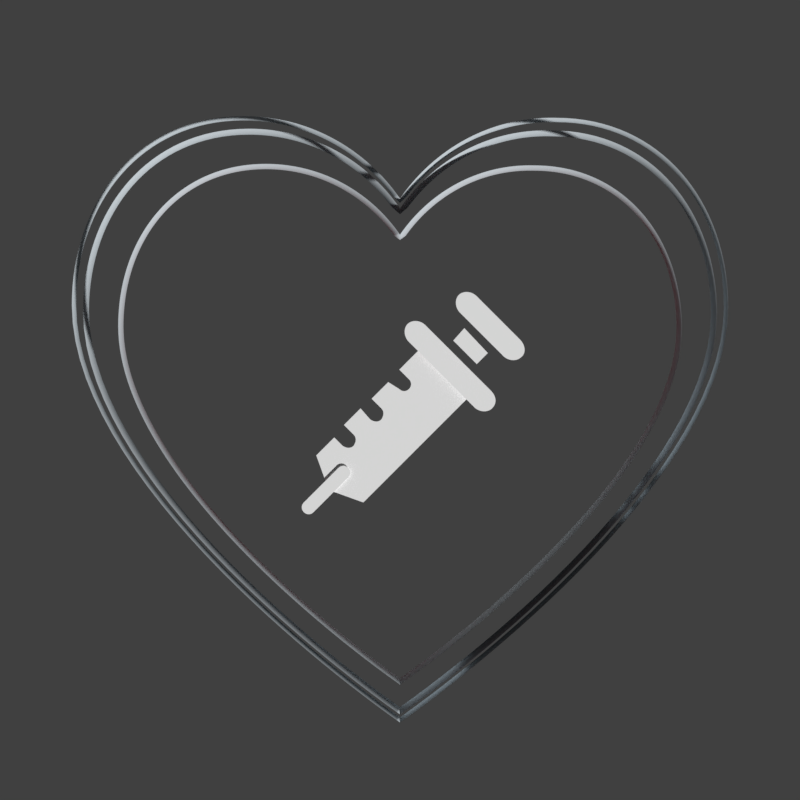 # Source: app-icon.blend  (saved by Blender 2.78.0; exported with 4.5.12 LTS)
import bpy
from mathutils import Matrix  # noqa: F401  (used for matrix-valued properties, if any)

bpy.ops.wm.read_factory_settings(use_empty=True)
scene = bpy.context.scene
scene.name = 'Scene'

# ---- collections
col_collection_1 = bpy.data.collections.new('Collection 1'); scene.collection.children.link(col_collection_1)
col_collection_2 = bpy.data.collections.new('Collection 2'); scene.collection.children.link(col_collection_2)
col_collection_11 = bpy.data.collections.new('Collection 11'); scene.collection.children.link(col_collection_11)

# ---- materials (node trees are filled in below, after node groups)
mat_red_004 = bpy.data.materials.new('red.004')
mat_red_004.alpha_threshold = 0.0
mat_red_004.use_transparent_shadow = False
mat_red_004.diffuse_color = (0.5457, 0.5972, 0.6308, 1.0)
mat_red_004.roughness = 0.5
mat_red_001 = bpy.data.materials.new('red.001')
mat_red_001.alpha_threshold = 0.0
mat_red_001.use_transparent_shadow = False
mat_red_001.diffuse_color = (0.5457, 0.5972, 0.6308, 1.0)
mat_red_001.roughness = 0.5
mat_red_002 = bpy.data.materials.new('red.002')
mat_red_002.alpha_threshold = 0.0
mat_red_002.use_transparent_shadow = False
mat_red_002.diffuse_color = (0.5457, 0.5972, 0.6308, 1.0)
mat_red_002.roughness = 0.5
mat_material = bpy.data.materials.new('Material')
mat_material.alpha_threshold = 0.0
mat_material.use_transparent_shadow = False
mat_material.diffuse_color = (1.0, 1.0, 1.0, 1.0)
mat_material.roughness = 0.5
mat_red = bpy.data.materials.new('red')
mat_red.alpha_threshold = 0.0
mat_red.use_transparent_shadow = False
mat_red.diffuse_color = (0.5457, 0.5972, 0.6308, 1.0)
mat_red.roughness = 0.5
mat_red_003 = bpy.data.materials.new('red.003')
mat_red_003.alpha_threshold = 0.0
mat_red_003.use_transparent_shadow = False
mat_red_003.diffuse_color = (0.2705, 0.009721, 0.02029, 1.0)
mat_red_003.roughness = 0.5

# ---- material node trees

# ---- world
world_world = bpy.data.worlds.new('World'); scene.world = world_world
world_world.color = (0.05088, 0.05088, 0.05088)
world_world.use_sun_shadow = False
world_world.sun_shadow_jitter_overblur = 0.0
world_world.cycles.sampling_method = 'MANUAL'

# ---- cameras
cam_camera = bpy.data.cameras.new('Camera')
cam_camera.type = 'ORTHO'
cam_camera.clip_end = 100.0
cam_camera.lens = 35.0
cam_camera.sensor_width = 32.0
cam_camera.sensor_height = 18.0
cam_camera.ortho_scale = 17.54
cam_camera.display_size = 2.0
cam_camera.dof.focus_distance = 0.0
cam_camera.dof.aperture_fstop = 128.0
cam_camera.dof.aperture_blades = 6

# ---- curves / text
cu_curve_010 = bpy.data.curves.new('Curve.010', 'CURVE')
cu_curve_010.dimensions = '3D'
_sp = cu_curve_010.splines.new('BEZIER'); _sp.bezier_points.add(5)
_sp.bezier_points.foreach_set('co', [0.005391, -0.0001364, 0.0006029, 0.002568, 0.002967, 0.0006029, 0.0, 0.001641, 0.0006029, -0.002568, 0.002996, 0.0006029, -0.005391, -0.0001082, 0.0006029, 0.0, -0.006965, 0.0006029])
_sp.bezier_points.foreach_set('handle_left', [0.005391, -0.003268, 0.0006029, 0.00429, 0.002967, 0.0006029, 0.0005645, 0.00246, 0.0006029, -0.001496, 0.002996, 0.0006029, -0.005391, 0.001613, 0.0006029, 0.0, -0.006965, 0.0006029])
_sp.bezier_points.foreach_set('handle_right', [0.005391, 0.001585, 0.0006029, 0.001496, 0.002996, 0.0006029, -0.0005645, 0.00246, 0.0006029, -0.00429, 0.002996, 0.0006029, -0.005391, -0.003268, 0.0006029, 0.0, -0.006965, 0.0006029])
_sp.resolution_u = 64
_sp.use_cyclic_u = True
cu_curve_010.materials.append(mat_red_004)
cu_curve_010.use_path_clamp = True
cu_curve_010.bevel_resolution = 0
cu_curve_010.bevel_depth = 0.0001
cu_curve_010.resolution_u = 64
cu_curve_010.fill_mode = 'HALF'
cu_curve_004 = bpy.data.curves.new('Curve.004', 'CURVE')
cu_curve_004.dimensions = '3D'
_sp = cu_curve_004.splines.new('BEZIER'); _sp.bezier_points.add(5)
_sp.bezier_points.foreach_set('co', [6.833, 3.714, 0.0, 3.255, 7.648, 0.0, 0.0, 5.967, 0.0, -3.255, 7.684, 0.0, -6.833, 3.75, 0.0, 0.0, -4.941, 0.0])
_sp.bezier_points.foreach_set('handle_left', [6.833, -0.2558, 0.0, 5.437, 7.648, 0.0, 0.7155, 7.005, 0.0, -1.896, 7.684, 0.0, -6.833, 5.932, 0.0, 0.0, -4.941, 0.0])
_sp.bezier_points.foreach_set('handle_right', [6.833, 5.896, 0.0, 1.896, 7.684, 0.0, -0.7155, 7.005, 0.0, -5.437, 7.684, 0.0, -6.833, -0.2558, 0.0, 0.0, -4.941, 0.0])
_sp.bezier_points.foreach_set('radius', [1268.0, 1268.0, 1268.0, 1268.0, 1268.0, 1268.0])
_sp.resolution_u = 32
_sp.use_cyclic_u = True
cu_curve_004.materials.append(mat_red_001)
cu_curve_004.use_path_clamp = True
cu_curve_004.bevel_resolution = 0
cu_curve_004.bevel_depth = 7e-05
cu_curve_004.resolution_u = 32
cu_curve_004.fill_mode = 'HALF'
cu_curve_000 = bpy.data.curves.new('Curve.000', 'CURVE')
cu_curve_000.dimensions = '3D'
_sp = cu_curve_000.splines.new('BEZIER'); _sp.bezier_points.add(5)
_sp.bezier_points.foreach_set('co', [6.833, 3.714, 0.0, 3.255, 7.648, 0.0, 0.0, 5.967, 0.0, -3.255, 7.684, 0.0, -6.833, 3.75, 0.0, 0.0, -4.941, 0.0])
_sp.bezier_points.foreach_set('handle_left', [6.833, -0.2558, 0.0, 5.437, 7.648, 0.0, 0.7155, 7.005, 0.0, -1.896, 7.684, 0.0, -6.833, 5.932, 0.0, 0.0, -4.941, 0.0])
_sp.bezier_points.foreach_set('handle_right', [6.833, 5.896, 0.0, 1.896, 7.684, 0.0, -0.7155, 7.005, 0.0, -5.437, 7.684, 0.0, -6.833, -0.2558, 0.0, 0.0, -4.941, 0.0])
_sp.bezier_points.foreach_set('radius', [1268.0, 1268.0, 1268.0, 1268.0, 1268.0, 1268.0])
_sp.resolution_u = 32
_sp.use_cyclic_u = True
cu_curve_000.materials.append(mat_red_002)
cu_curve_000.use_path_clamp = True
cu_curve_000.bevel_resolution = 0
cu_curve_000.bevel_depth = 0.0001
cu_curve_000.resolution_u = 32
cu_curve_000.fill_mode = 'HALF'
cu_curve_009 = bpy.data.curves.new('Curve.009', 'CURVE')
cu_curve_009.dimensions = '2D'
_sp = cu_curve_009.splines.new('BEZIER'); _sp.bezier_points.add(28)
_sp.bezier_points.foreach_set('co', [0.001113, 0.001571, 0.0, 0.0005486, 0.001007, 0.0, 0.0007461, 0.0008095, 0.0, 0.0007461, 0.0008095, 0.0, 0.0007461, 0.000612, 0.0, 0.0005486, 0.000612, 0.0, 0.0005486, 0.000612, 0.0, 0.0003228, 0.0007531, 0.0, -1.59e-05, 0.0004145, 0.0, 0.0001817, 0.000217, 0.0, 0.0001817, 0.000217, 0.0, 0.0001817, -8.757e-06, 0.0, -4.412e-05, -8.757e-06, 0.0, -4.412e-05, -8.757e-06, 0.0, -0.0002417, 0.000217, 0.0, -0.0005804, -0.0001216, 0.0, -0.0003828, -0.0003191, 0.0, -0.0003828, -0.0003191, 0.0, -0.0003828, -0.0005449, 0.0, -0.0006086, -0.0005449, 0.0, -0.0006086, -0.0005449, 0.0, -0.0006086, -0.0005449, 0.0, -0.0006086, -0.0005449, 0.0, -0.0006086, -0.0005449, 0.0, -0.0007779, -0.0003756, 0.0, -0.001145, -0.0007424, 0.0, -0.0008908, -0.001448, 0.0, -0.0001852, -0.001702, 0.0, 0.002101, 0.0005838, 0.0])
_sp.bezier_points.foreach_set('handle_left', [0.001442, 0.001242, 0.0, 0.0007367, 0.001195, 0.0, 0.0006803, 0.0008754, 0.0, 0.0007461, 0.0008095, 0.0, 0.0008026, 0.0006684, 0.0, 0.000605, 0.0005556, 0.0, 0.0005486, 0.000612, 0.0, 0.000398, 0.0007061, 0.0, 9.7e-05, 0.0005274, 0.0, 0.0001158, 0.0002828, 0.0, 0.0001817, 0.000217, 0.0, 0.0002381, 7.589e-05, 0.0, 4.055e-05, -6.519e-05, 0.0, -4.412e-05, -8.757e-06, 0.0, -0.0001758, 0.0001417, 0.0, -0.0004675, -8.757e-06, 0.0, -0.0004486, -0.0002533, 0.0, -0.0003828, -0.0003191, 0.0, -0.0003263, -0.0004602, 0.0, -0.0005239, -0.0006013, 0.0, -0.0006086, -0.0005449, 0.0, -0.0006086, -0.0005449, 0.0, -0.0006086, -0.0005449, 0.0, -0.0006086, -0.0005449, 0.0, -0.0007215, -0.000432, 0.0, -0.001023, -0.0006201, 0.0, -0.0009755, -0.001213, 0.0, -0.0004204, -0.001617, 0.0, 0.001339, -0.0001781, 0.0])
_sp.bezier_points.foreach_set('handle_right', [0.0009249, 0.001383, 0.0, 0.0006144, 0.0009412, 0.0, 0.0007461, 0.0008095, 0.0, 0.0008026, 0.0007531, 0.0, 0.0006897, 0.0005556, 0.0, 0.0005486, 0.000612, 0.0, 0.0004733, 0.000659, 0.0, 0.0002099, 0.0006402, 0.0, 4.996e-05, 0.0003487, 0.0, 0.0001817, 0.000217, 0.0, 0.0002381, 0.0001605, 0.0, 0.0001252, -6.519e-05, 0.0, -4.412e-05, -8.757e-06, 0.0, -0.00011, 6.649e-05, 0.0, -0.0003546, 0.0001041, 0.0, -0.0005145, -0.0001875, 0.0, -0.0003828, -0.0003191, 0.0, -0.0003263, -0.0003756, 0.0, -0.0004392, -0.0006013, 0.0, -0.0006086, -0.0005449, 0.0, -0.0006086, -0.0005449, 0.0, -0.0006086, -0.0005449, 0.0, -0.0006086, -0.0005449, 0.0, -0.0006086, -0.0005449, 0.0, -0.0009002, -0.0004978, 0.0, -0.00106, -0.0009775, 0.0, -0.0006556, -0.001532, 0.0, 0.0005768, -0.0009399, 0.0, 0.001772, 0.000913, 0.0])
for _p, _l, _r in zip(_sp.bezier_points, ['VECTOR', 'VECTOR', 'VECTOR', 'VECTOR', 'FREE', 'FREE', 'VECTOR', 'VECTOR', 'VECTOR', 'VECTOR', 'VECTOR', 'FREE', 'FREE', 'VECTOR', 'VECTOR', 'VECTOR', 'VECTOR', 'VECTOR', 'FREE', 'FREE', 'VECTOR', 'VECTOR', 'FREE', 'FREE', 'VECTOR', 'VECTOR', 'VECTOR', 'VECTOR', 'VECTOR'], ['VECTOR', 'VECTOR', 'VECTOR', 'FREE', 'FREE', 'FREE', 'VECTOR', 'VECTOR', 'VECTOR', 'VECTOR', 'FREE', 'FREE', 'FREE', 'VECTOR', 'VECTOR', 'VECTOR', 'VECTOR', 'FREE', 'FREE', 'FREE', 'VECTOR', 'FREE', 'FREE', 'FREE', 'VECTOR', 'VECTOR', 'VECTOR', 'VECTOR', 'VECTOR']): _p.handle_left_type = _l; _p.handle_right_type = _r
_sp.resolution_u = 64
_sp.use_cyclic_u = True
cu_curve_009.materials.append(mat_material)
cu_curve_009.use_path_clamp = True
cu_curve_009.bevel_resolution = 0
cu_curve_009.resolution_u = 64
cu_curve_009.fill_mode = 'BOTH'
cu_curve_008 = bpy.data.curves.new('Curve.008', 'CURVE')
cu_curve_008.dimensions = '2D'
_sp = cu_curve_008.splines.new('BEZIER'); _sp.bezier_points.add(5)
_sp.bezier_points.foreach_set('co', [-0.0004516, -0.0004515, 0.0, -0.0004516, -0.000254, 0.0, 0.000254, 0.0004515, 0.0, 0.0004516, 0.0004515, 0.0, 0.0004516, 0.000254, 0.0, -0.000254, -0.0004515, 0.0])
_sp.bezier_points.foreach_set('handle_left', [-0.0003951, -0.0005079, 0.0, -0.000508, -0.0003104, 0.0, 1.882e-05, 0.0002163, 0.0, 0.0003951, 0.0005079, 0.0, 0.000508, 0.0003104, 0.0, -1.882e-05, -0.0002163, 0.0])
_sp.bezier_points.foreach_set('handle_right', [-0.000508, -0.000395, 0.0, -0.0004516, -0.000254, 0.0, 0.0003105, 0.0005079, 0.0, 0.000508, 0.000395, 0.0, 0.0004516, 0.000254, 0.0, -0.0003105, -0.0005079, 0.0])
for _p, _l, _r in zip(_sp.bezier_points, ['FREE', 'FREE', 'VECTOR', 'FREE', 'FREE', 'VECTOR'], ['FREE', 'FREE', 'FREE', 'FREE', 'FREE', 'FREE']): _p.handle_left_type = _l; _p.handle_right_type = _r
_sp.resolution_u = 64
_sp.use_cyclic_u = True
cu_curve_008.materials.append(mat_material)
cu_curve_008.use_path_clamp = True
cu_curve_008.bevel_resolution = 0
cu_curve_008.resolution_u = 64
cu_curve_008.fill_mode = 'BOTH'
cu_curve_007 = bpy.data.curves.new('Curve.007', 'CURVE')
cu_curve_007.dimensions = '2D'
_sp = cu_curve_007.splines.new('BEZIER'); _sp.bezier_points.add(5)
_sp.bezier_points.foreach_set('co', [0.0006334, -0.0006349, 0.0, 0.0002665, -0.0006067, 0.0, -0.0006084, 0.0002681, 0.0, -0.0006366, 0.0006349, 0.0, -0.0002697, 0.0006067, 0.0, 0.0006052, -0.0002681, 0.0])
_sp.bezier_points.foreach_set('handle_left', [0.0007463, -0.0005502, 0.0, 0.0003794, -0.0007195, 0.0, -0.0003167, -2.351e-05, 0.0, -0.0007212, 0.0005502, 0.0, -0.0003826, 0.0007195, 0.0, 0.0003136, 2.351e-05, 0.0])
_sp.bezier_points.foreach_set('handle_right', [0.0005488, -0.0007195, 0.0, 0.0002665, -0.0006067, 0.0, -0.0007212, 0.0003809, 0.0, -0.0005519, 0.0007195, 0.0, -0.0002697, 0.0006067, 0.0, 0.0007181, -0.0003809, 0.0])
for _p, _l, _r in zip(_sp.bezier_points, ['FREE', 'FREE', 'VECTOR', 'FREE', 'FREE', 'VECTOR'], ['FREE', 'FREE', 'FREE', 'FREE', 'FREE', 'FREE']): _p.handle_left_type = _l; _p.handle_right_type = _r
_sp.resolution_u = 64
_sp.use_cyclic_u = True
cu_curve_007.materials.append(mat_material)
cu_curve_007.use_path_clamp = True
cu_curve_007.bevel_resolution = 0
cu_curve_007.resolution_u = 64
cu_curve_007.fill_mode = 'BOTH'
cu_curve_006 = bpy.data.curves.new('Curve.006', 'CURVE')
cu_curve_006.dimensions = '2D'
_sp = cu_curve_006.splines.new('BEZIER'); _sp.bezier_points.add(3)
_sp.bezier_points.foreach_set('co', [0.0003528, -0.000134, 0.0, 0.000127, -0.0003598, 0.0, -0.0003528, 0.0001199, 0.0, -0.000127, 0.0003739, 0.0])
_sp.bezier_points.foreach_set('handle_left', [0.0001929, 3.527e-05, 0.0, 0.0002023, -0.0002845, 0.0, -0.0001929, -3.997e-05, 0.0, -0.0002023, 0.0002892, 0.0])
_sp.bezier_points.foreach_set('handle_right', [0.0002775, -0.0002093, 0.0, -3.293e-05, -0.0001999, 0.0, -0.0002775, 0.0002046, 0.0, 3.293e-05, 0.0002046, 0.0])
for _p, _l, _r in zip(_sp.bezier_points, ['VECTOR', 'VECTOR', 'VECTOR', 'VECTOR'], ['VECTOR', 'VECTOR', 'VECTOR', 'VECTOR']): _p.handle_left_type = _l; _p.handle_right_type = _r
_sp.use_cyclic_u = True
cu_curve_006.materials.append(mat_material)
cu_curve_006.use_path_clamp = True
cu_curve_006.bevel_resolution = 0
cu_curve_006.fill_mode = 'BOTH'
cu_curve_005 = bpy.data.curves.new('Curve.005', 'CURVE')
cu_curve_005.dimensions = '2D'
_sp = cu_curve_005.splines.new('BEZIER'); _sp.bezier_points.add(5)
_sp.bezier_points.foreach_set('co', [0.0008592, -0.0008622, 0.0, 0.0004923, -0.000834, 0.0, -0.0008341, 0.0004922, 0.0, -0.0008624, 0.000859, 0.0, -0.0004955, 0.0008308, 0.0, 0.000831, -0.0004954, 0.0])
_sp.bezier_points.foreach_set('handle_left', [0.0009721, -0.0007493, 0.0, 0.0006052, -0.0009468, 0.0, -0.000392, 5.016e-05, 0.0, -0.000947, 0.0007744, 0.0, -0.0006084, 0.0009437, 0.0, 0.0003888, -5.33e-05, 0.0])
_sp.bezier_points.foreach_set('handle_right', [0.0007746, -0.0009468, 0.0, 0.0004923, -0.000834, 0.0, -0.000947, 0.0006051, 0.0, -0.0007777, 0.0009437, 0.0, -0.0004955, 0.0008308, 0.0, 0.0009439, -0.0006082, 0.0])
for _p, _l, _r in zip(_sp.bezier_points, ['FREE', 'FREE', 'VECTOR', 'FREE', 'FREE', 'VECTOR'], ['FREE', 'FREE', 'FREE', 'FREE', 'FREE', 'FREE']): _p.handle_left_type = _l; _p.handle_right_type = _r
_sp.resolution_u = 64
_sp.use_cyclic_u = True
cu_curve_005.materials.append(mat_material)
cu_curve_005.use_path_clamp = True
cu_curve_005.bevel_resolution = 0
cu_curve_005.resolution_u = 64
cu_curve_005.fill_mode = 'BOTH'
cu_curve_002 = bpy.data.curves.new('Curve.002', 'CURVE')
cu_curve_002.dimensions = '2D'
_sp = cu_curve_002.splines.new('BEZIER'); _sp.bezier_points.add(3)
_sp.bezier_points.foreach_set('co', [0.003269, -0.001857, 0.0, -0.001839, 0.003249, 0.0, -0.0015, 0.003588, 0.0, 0.003607, -0.001519, 0.0])
_sp.bezier_points.foreach_set('handle_left', [0.003382, -0.001744, 0.0, -0.0001362, 0.001547, 0.0, -0.001613, 0.003475, 0.0, 0.001905, 0.0001835, 0.0])
_sp.bezier_points.foreach_set('handle_right', [0.001566, -0.0001551, 0.0, -0.001726, 0.003362, 0.0, 0.0002024, 0.001886, 0.0, 0.003494, -0.001632, 0.0])
for _p, _l, _r in zip(_sp.bezier_points, ['VECTOR', 'VECTOR', 'VECTOR', 'VECTOR'], ['VECTOR', 'VECTOR', 'VECTOR', 'VECTOR']): _p.handle_left_type = _l; _p.handle_right_type = _r
_sp.use_cyclic_u = True
_sp = cu_curve_002.splines.new('BEZIER'); _sp.bezier_points.add(3)
_sp.bezier_points.foreach_set('co', [-0.0003721, -0.005469, 0.0, -0.005479, -0.0003624, 0.0, -0.002318, 0.002798, 0.0, 0.002789, -0.002309, 0.0])
_sp.bezier_points.foreach_set('handle_left', [0.0006815, -0.004416, 0.0, -0.003777, -0.002065, 0.0, -0.003372, 0.001744, 0.0, 0.001086, -0.0006066, 0.0])
_sp.bezier_points.foreach_set('handle_right', [-0.002075, -0.003767, 0.0, -0.004426, 0.000691, 0.0, -0.000616, 0.001096, 0.0, 0.001735, -0.003362, 0.0])
for _p, _l, _r in zip(_sp.bezier_points, ['VECTOR', 'VECTOR', 'VECTOR', 'VECTOR'], ['VECTOR', 'VECTOR', 'VECTOR', 'VECTOR']): _p.handle_left_type = _l; _p.handle_right_type = _r
_sp.use_cyclic_u = True
_sp = cu_curve_002.splines.new('BEZIER'); _sp.bezier_points.add(3)
_sp.bezier_points.foreach_set('co', [0.002902, -0.002196, 0.0, -0.002206, 0.002911, 0.0, -0.00198, 0.003136, 0.0, 0.003128, -0.00197, 0.0])
_sp.bezier_points.foreach_set('handle_left', [0.002977, -0.002121, 0.0, -0.0005031, 0.001209, 0.0, -0.002055, 0.003061, 0.0, 0.001425, -0.000268, 0.0])
_sp.bezier_points.foreach_set('handle_right', [0.001199, -0.0004937, 0.0, -0.00213, 0.002986, 0.0, -0.0002774, 0.001434, 0.0, 0.003052, -0.002045, 0.0])
for _p, _l, _r in zip(_sp.bezier_points, ['VECTOR', 'VECTOR', 'VECTOR', 'VECTOR'], ['VECTOR', 'VECTOR', 'VECTOR', 'VECTOR']): _p.handle_left_type = _l; _p.handle_right_type = _r
_sp.use_cyclic_u = True
cu_curve_002.use_path_clamp = True
cu_curve_002.bevel_resolution = 0
cu_curve_002.fill_mode = 'BOTH'
cu_curve_003 = bpy.data.curves.new('Curve.003', 'CURVE')
cu_curve_003.dimensions = '3D'
_sp = cu_curve_003.splines.new('BEZIER'); _sp.bezier_points.add(5)
_sp.bezier_points.foreach_set('co', [6.833, 3.714, 0.0, 3.255, 7.648, 0.0, 0.0, 5.967, 0.0, -3.255, 7.684, 0.0, -6.833, 3.75, 0.0, 0.0, -4.941, 0.0])
_sp.bezier_points.foreach_set('handle_left', [6.833, -0.2558, 0.0, 5.437, 7.648, 0.0, 0.7155, 7.005, 0.0, -1.896, 7.684, 0.0, -6.833, 5.932, 0.0, 0.0, -4.941, 0.0])
_sp.bezier_points.foreach_set('handle_right', [6.833, 5.896, 0.0, 1.896, 7.684, 0.0, -0.7155, 7.005, 0.0, -5.437, 7.684, 0.0, -6.833, -0.2558, 0.0, 0.0, -4.941, 0.0])
_sp.bezier_points.foreach_set('radius', [1268.0, 1268.0, 1268.0, 1268.0, 1268.0, 1268.0])
_sp.resolution_u = 32
_sp.use_cyclic_u = True
cu_curve_003.materials.append(mat_red)
cu_curve_003.use_path_clamp = True
cu_curve_003.bevel_resolution = 0
cu_curve_003.bevel_depth = 0.0001
cu_curve_003.resolution_u = 32
cu_curve_003.fill_mode = 'HALF'
cu_curve_001 = bpy.data.curves.new('Curve.001', 'CURVE')
cu_curve_001.dimensions = '2D'
_sp = cu_curve_001.splines.new('BEZIER'); _sp.bezier_points.add(5)
_sp.bezier_points.foreach_set('co', [0.005391, -0.0001364, 0.0, 0.002568, 0.002967, 0.0, 0.0, 0.001641, 0.0, -0.002568, 0.002996, 0.0, -0.005391, -0.0001082, 0.0, 0.0, -0.006965, 0.0])
_sp.bezier_points.foreach_set('handle_left', [0.005391, -0.003268, 0.0, 0.00429, 0.002967, 0.0, 0.0005645, 0.00246, 0.0, -0.001496, 0.002996, 0.0, -0.005391, 0.001613, 0.0, 0.0, -0.006965, 0.0])
_sp.bezier_points.foreach_set('handle_right', [0.005391, 0.001585, 0.0, 0.001496, 0.002996, 0.0, -0.0005645, 0.00246, 0.0, -0.00429, 0.002996, 0.0, -0.005391, -0.003268, 0.0, 0.0, -0.006965, 0.0])
_sp.resolution_u = 64
_sp.use_cyclic_u = True
cu_curve_001.materials.append(mat_red_003)
cu_curve_001.use_path_clamp = True
cu_curve_001.bevel_resolution = 0
cu_curve_001.resolution_u = 64
cu_curve_001.fill_mode = 'BOTH'

# ---- objects
ob_curve_010 = bpy.data.objects.new('Curve.010', cu_curve_010)
ob_curve_004 = bpy.data.objects.new('Curve.004', cu_curve_004)
ob_curve_000 = bpy.data.objects.new('Curve.000', cu_curve_000)
ob_curve_009 = bpy.data.objects.new('Curve.009', cu_curve_009)
ob_curve_008 = bpy.data.objects.new('Curve.008', cu_curve_008)
ob_curve_007 = bpy.data.objects.new('Curve.007', cu_curve_007)
ob_curve_006 = bpy.data.objects.new('Curve.006', cu_curve_006)
ob_curve_005 = bpy.data.objects.new('Curve.005', cu_curve_005)
ob_camera = bpy.data.objects.new('Camera', cam_camera)
ob_curve_002 = bpy.data.objects.new('Curve.002', cu_curve_002)
ob_curve_003 = bpy.data.objects.new('Curve.003', cu_curve_003)
ob_curve_001 = bpy.data.objects.new('Curve.001', cu_curve_001)

# ---- transforms, parenting, visibility, modifiers, constraints
ob_curve_010.location = (0.0, 1.743, 0.0)
ob_curve_010.scale = (1146.0, 1146.0, 1146.0)
ob_curve_010.lineart.crease_threshold = 0.0
ob_curve_004.location = (0.0, -1.867, -0.5049)
ob_curve_004.scale = (1.053, 1.053, 1.053)
ob_curve_004.lineart.crease_threshold = 0.0
ob_curve_000.location = (0.0, -1.867, -0.5049)
ob_curve_000.scale = (1.017, 1.017, 1.017)
ob_curve_000.lineart.crease_threshold = 0.0
ob_curve_009.location = (-0.605, -0.4167, 0.3561)
ob_curve_009.scale = (1075.0, 1075.0, 1075.0)
ob_curve_009.lineart.crease_threshold = 0.0
ob_curve_008.parent = ob_curve_009
ob_curve_008.matrix_parent_inverse = Matrix(((0.001, 0.0, 0.0, 0.000605), (0.0, 0.001, 0.0, 0.0004167), (0.0, 0.0, 0.001, -0.0003561), (0.0, 0.0, 0.0, 1.0)))
ob_curve_008.location = (-1.552, -1.865, 0.4076)
ob_curve_008.scale = (1000.0, 1000.0, 1000.0)
ob_curve_008.lineart.crease_threshold = 0.0
ob_curve_007.parent = ob_curve_009
ob_curve_007.matrix_parent_inverse = Matrix(((0.001, 0.0, 0.0, 0.000605), (0.0, 0.001, 0.0, 0.0004167), (0.0, 0.0, 0.001, -0.0003561), (0.0, 0.0, 0.0, 1.0)))
ob_curve_007.location = (1.794, 1.479, 0.6668)
ob_curve_007.scale = (1000.0, 1000.0, 1000.0)
ob_curve_007.lineart.crease_threshold = 0.0
ob_curve_006.parent = ob_curve_009
ob_curve_006.matrix_parent_inverse = Matrix(((0.001, 0.0, 0.0, 0.000605), (0.0, 0.001, 0.0, 0.0004167), (0.0, 0.0, 0.001, -0.0003561), (0.0, 0.0, 0.0, 1.0)))
ob_curve_006.location = (1.397, 1.063, 0.6147)
ob_curve_006.scale = (1000.0, 1000.0, 1000.0)
ob_curve_006.lineart.crease_threshold = 0.0
ob_curve_005.parent = ob_curve_009
ob_curve_005.matrix_parent_inverse = Matrix(((0.001, 0.0, 0.0, 0.000605), (0.0, 0.001, 0.0, 0.0004167), (0.0, 0.0, 0.001, -0.0003561), (0.0, 0.0, 0.0, 1.0)))
ob_curve_005.location = (0.9753, 0.6625, 0.4684)
ob_curve_005.scale = (1000.0, 1000.0, 1000.0)
ob_curve_005.lineart.crease_threshold = 0.0
ob_camera.location = (0.0, 0.0, 15.0)
ob_camera.lineart.crease_threshold = 0.0
ob_curve_002.parent = ob_curve_009
ob_curve_002.matrix_parent_inverse = Matrix(((0.001, 0.0, 0.0, 0.000605), (0.0, 0.001, 0.0, 0.0004167), (0.0, 0.0, 0.001, -0.0003561), (0.0, 0.0, 0.0, 1.0)))
ob_curve_002.location = (3.476, -1.954, 0.1889)
ob_curve_002.scale = (1000.0, 1000.0, 1000.0)
ob_curve_002.lineart.crease_threshold = 0.0
ob_curve_003.location = (0.0, -1.867, -0.5049)
ob_curve_003.scale = (0.9571, 0.9571, 0.9571)
ob_curve_003.lineart.crease_threshold = 0.0
ob_curve_001.location = (0.0, 1.743, 0.0)
ob_curve_001.scale = (1146.0, 1146.0, 1146.0)
ob_curve_001.lineart.crease_threshold = 0.0

# ---- collection membership
col_collection_1.objects.link(ob_curve_010)
col_collection_1.objects.link(ob_curve_004)
col_collection_1.objects.link(ob_curve_000)
col_collection_1.objects.link(ob_curve_009)
col_collection_1.objects.link(ob_curve_008)
col_collection_1.objects.link(ob_curve_007)
col_collection_1.objects.link(ob_curve_006)
col_collection_1.objects.link(ob_curve_005)
col_collection_2.objects.link(ob_camera)
col_collection_2.objects.link(ob_curve_002)
col_collection_11.objects.link(ob_curve_003)
col_collection_11.objects.link(ob_curve_001)
def _layer_coll(name, lc=None):
    lc = lc or bpy.context.view_layer.layer_collection
    for c in lc.children:
        if c.name == name: return c
        r = _layer_coll(name, c)
        if r: return r
_layer_coll('Collection 2').indirect_only = True
_layer_coll('Collection 11').indirect_only = True

# ---- scene / render settings (as saved in the file)
scene.camera = ob_camera
scene.frame_start = 1; scene.frame_end = 16; scene.frame_set(8)
scene.render.engine = 'BLENDER_EEVEE_NEXT'
scene.render.resolution_x = 400
scene.render.resolution_y = 400
scene.render.dither_intensity = 0.0
scene.render.film_transparent = True
scene.cycles.use_denoising = False
scene.cycles.samples = 128
scene.cycles.sampling_pattern = 'TABULATED_SOBOL'
scene.cycles.light_sampling_threshold = 0.0
scene.cycles.use_adaptive_sampling = False
scene.cycles.use_light_tree = False
scene.cycles.blur_glossy = 0.0
scene.cycles.sample_clamp_indirect = 0.0
scene.view_settings.view_transform = 'Standard'
bpy.context.view_layer.update()

# ---- added for rendering (the .blend has no usable light): sun
light_auto_sun = bpy.data.lights.new('AutoSun', 'SUN')
light_auto_sun.energy = 3.0
light_auto_sun.angle = 0.0523599
ob_auto_sun = bpy.data.objects.new('AutoSun', light_auto_sun)
scene.collection.objects.link(ob_auto_sun)
ob_auto_sun.rotation_euler = (0.872665, 0.174533, 0.523599)
bpy.context.view_layer.update()
